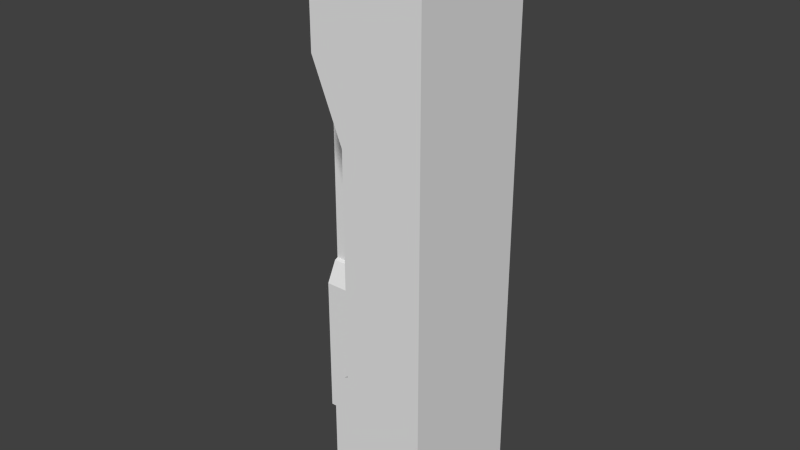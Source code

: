 # Source: Wall_OuterCorner.blend  (saved by Blender 2.69.0; exported with 4.5.12 LTS)
import bpy
from mathutils import Matrix  # noqa: F401  (used for matrix-valued properties, if any)

bpy.ops.wm.read_factory_settings(use_empty=True)
scene = bpy.context.scene
scene.name = 'Scene'

# ---- collections
col_collection_1 = bpy.data.collections.new('Collection 1'); scene.collection.children.link(col_collection_1)

# ---- world
world_world = bpy.data.worlds.new('World'); scene.world = world_world
world_world.color = (0.05088, 0.05088, 0.05088)
world_world.use_sun_shadow = False
world_world.sun_shadow_jitter_overblur = 0.0
world_world.cycles.sampling_method = 'MANUAL'
world_world.cycles.sample_map_resolution = 256

# ---- meshes
me_cube_001 = bpy.data.meshes.new('Cube.001')
me_cube_001.from_pydata([(-0.2225, -2.01, 1.74e-05), (0.2988, -2.01, 1.74e-05), (-0.3027, -2.01, 3.002), (0.2988, -2.01, 3.002), (0.2988, -2.01, 2.598), (-0.3027, -2.01, 2.598), (0.2988, -2.01, 2.197), (-0.1384, -2.01, 2.197), (0.2988, -2.01, 0.858), (-0.2226, -2.01, 0.858), (0.2988, -2.01, 0.9942), (-0.1384, -2.01, 0.9942), (0.2988, -2.01, 0.9862), (-0.1591, -2.01, 0.9862), (-0.2225, -0.8039, 1.74e-05), (0.2988, -0.6029, 1.74e-05), (-0.3027, -0.8039, 3.002), (0.2988, -0.6029, 3.002), (0.2988, -0.6029, 2.598), (-0.3027, -0.8039, 2.598), (0.2988, -0.6029, 2.197), (-0.1384, -0.8039, 2.197), (0.2988, -0.6029, 0.858), (-0.2226, -0.8039, 0.858), (0.2988, -0.6029, 0.9942), (-0.1384, -0.8039, 0.9942), (0.2988, -0.6029, 0.9862), (-0.1591, -0.8039, 0.9862), (-1.0, 0.6005, 1.74e-05), (-1.0, -0.4471, 1.74e-05), (-1.0, 0.6005, 3.002), (-1.0, -0.6083, 3.002), (-1.0, -0.6083, 2.598), (-1.0, 0.6005, 2.598), (-1.0, 0.6005, 2.197), (-1.0, -0.2781, 2.197), (-1.0, 0.6005, 0.858), (-1.0, -0.4473, 0.858), (-1.0, 0.6005, 0.9942), (-1.0, -0.2781, 0.9942), (-1.0, 0.6005, 0.9862), (-1.0, -0.3197, 0.9862), (-0.3, 0.6005, 1.74e-05), (-0.4, -0.4471, 1.74e-05), (-0.3, 0.6005, 3.002), (-0.4, -0.6083, 3.002), (-0.4, -0.6083, 2.598), (-0.3, 0.6005, 2.598), (-0.3, 0.6005, 2.197), (-0.4, -0.2781, 2.197), (-0.3, 0.6005, 0.858), (-0.4, -0.4473, 0.858), (-0.3, 0.6005, 0.9942), (-0.4, -0.2781, 0.9942), (-0.3, 0.6005, 0.9862), (-0.4, -0.3197, 0.9862)], [], [(6, 10, 24, 20), (11, 7, 21, 25), (12, 8, 22, 26), (9, 13, 27, 23), (10, 12, 26, 24), (13, 11, 25, 27), (2, 5, 7, 11, 13, 9, 0, 1, 8, 12, 10, 6, 4, 3), (23, 27, 55, 51), (7, 5, 19, 21), (4, 6, 20, 18), (3, 4, 18, 17), (0, 9, 23, 14), (1, 0, 14, 15), (8, 1, 15, 22), (2, 3, 17, 16), (5, 2, 16, 19), (38, 34, 48, 52), (35, 39, 53, 49), (36, 40, 54, 50), (41, 37, 51, 55), (40, 38, 52, 54), (32, 31, 30, 33, 34, 38, 40, 36, 28, 29, 37, 41, 39, 35), (39, 41, 55, 53), (21, 49, 53, 25), (53, 55, 27, 25), (19, 46, 49, 21), (16, 17, 44, 45), (17, 18, 47, 44), (16, 45, 46, 19), (32, 35, 49, 46), (34, 33, 47, 48), (33, 30, 44, 47), (29, 28, 42, 43), (37, 29, 43, 51), (30, 31, 45, 44), (28, 36, 50, 42), (31, 32, 46, 45), (14, 23, 51, 43), (18, 20, 48, 47), (24, 26, 54, 52), (15, 42, 50, 22), (15, 14, 43, 42), (22, 50, 54, 26), (20, 24, 52, 48)])
me_cube_001.use_remesh_preserve_volume = False
me_cube_001.use_remesh_preserve_attributes = False
me_cube_001.use_mirror_vertex_groups = False
me_cube_001.update()

# ---- objects
ob_cube = bpy.data.objects.new('Cube', me_cube_001)

# ---- transforms, parenting, visibility, modifiers, constraints
ob_cube.location = (0.0, 0.0, 0.0)
ob_cube.scale = (1.0, 0.4976, 1.0)
ob_cube.lineart.crease_threshold = 0.0

# ---- collection membership
col_collection_1.objects.link(ob_cube)

# ---- scene / render settings (as saved in the file)
scene.frame_start = 1; scene.frame_end = 250; scene.frame_set(1)
scene.render.engine = 'BLENDER_EEVEE_NEXT'
scene.render.image_settings.compression = 90
scene.render.resolution_percentage = 50
scene.render.dither_intensity = 0.0
scene.cycles.use_denoising = False
scene.cycles.samples = 10
scene.cycles.sampling_pattern = 'TABULATED_SOBOL'
scene.cycles.light_sampling_threshold = 0.0
scene.cycles.use_adaptive_sampling = False
scene.cycles.use_light_tree = False
scene.cycles.blur_glossy = 0.0
scene.cycles.volume_bounces = 1
scene.cycles.pixel_filter_type = 'GAUSSIAN'
scene.cycles.sample_clamp_indirect = 0.0
scene.view_settings.view_transform = 'Standard'
bpy.context.view_layer.update()

# ---- added for rendering (the .blend has no active camera and no usable light): camera, sun
cam_auto = bpy.data.cameras.new('AutoCamera')
cam_auto.lens = 50.0
cam_auto.sensor_width = 36.0
cam_auto.clip_end = 1000.0
ob_auto_camera = bpy.data.objects.new('AutoCamera', cam_auto)
scene.collection.objects.link(ob_auto_camera)
ob_auto_camera.location = (2.90549, -4.25788, 4.1058)
ob_auto_camera.rotation_euler = (1.09748, -7.21219e-08, 0.694738)
scene.camera = ob_auto_camera
light_auto_sun = bpy.data.lights.new('AutoSun', 'SUN')
light_auto_sun.energy = 3.0
light_auto_sun.angle = 0.0523599
ob_auto_sun = bpy.data.objects.new('AutoSun', light_auto_sun)
scene.collection.objects.link(ob_auto_sun)
ob_auto_sun.rotation_euler = (0.872665, 0.174533, 0.523599)
bpy.context.view_layer.update()

